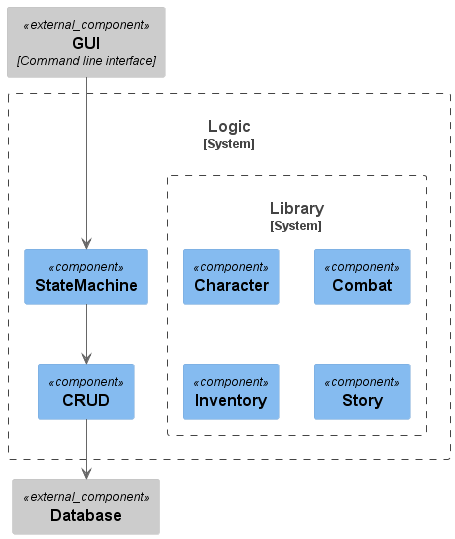

The diagram above was rendered by PlantUML. Its source (embedded in the PNG):
@startuml
!include https://raw.githubusercontent.com/plantuml-stdlib/C4-PlantUML/master/C4_Component.puml

!define FONTAWESOME https://raw.githubusercontent.com/tupadr3/plantuml-icon-font-sprites/master/font-awesome-5
!include FONTAWESOME/users.puml


Component_Ext(GUI, "GUI", "Command line interface")
Component_Ext(DB, "Database")

System_Boundary(logic, "Logic"){
    Component(sm, "StateMachine")
    Component(crud, "CRUD")
    sm --> crud
    crud --> DB
    System_Boundary(library, "Library"){
        Component(character, "Character")
        Component(combat, "Combat")
        Component(inventory, "Inventory")
        Component(story, "Story")
    }
}

GUI --> sm
@enduml